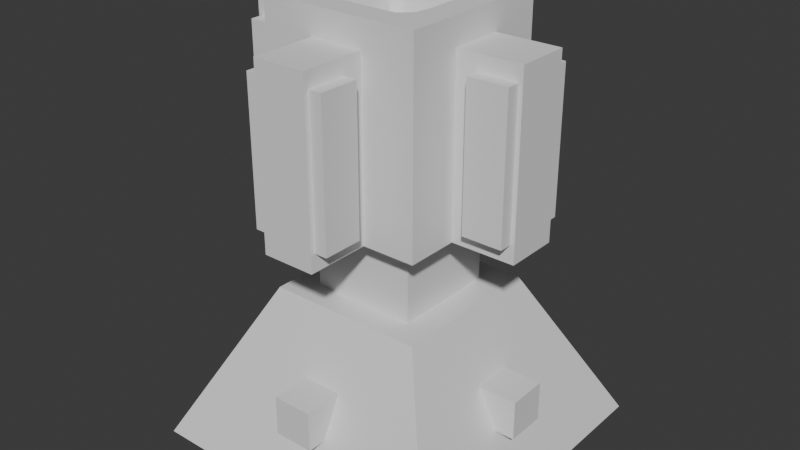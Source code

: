 # Source: Launcher.blend  (saved by Blender 4.4.32; exported with 4.5.12 LTS)
import bpy
from mathutils import Matrix  # noqa: F401  (used for matrix-valued properties, if any)

bpy.ops.wm.read_factory_settings(use_empty=True)
scene = bpy.context.scene
scene.name = 'Scene'

# ---- collections
col_collection = bpy.data.collections.new('Collection'); scene.collection.children.link(col_collection)

# ---- materials (node trees are filled in below, after node groups)
mat_material = bpy.data.materials.new('Material')
mat_material.alpha_threshold = 0.0
mat_material.roughness = 0.5
mat_material.line_color = (0.0, 0.0, 0.0, 1.0)

# ---- material node trees
mat_material.use_nodes = True; mat_material.node_tree.nodes.clear()
_N = mat_material.node_tree.nodes; _L = mat_material.node_tree.links
n0 = _N.new('ShaderNodeOutputMaterial'); n0.name = 'Material Output'; n0.location = (300, 300)
n1 = _N.new('ShaderNodeBsdfPrincipled'); n1.name = 'Principled BSDF'; n1.location = (10, 300)
n1.inputs[3].default_value = 1.45
_L.new(n1.outputs[0], n0.inputs[0])
n0.is_active_output = True

# ---- world
world_world = bpy.data.worlds.new('World'); scene.world = world_world
world_world.use_nodes = True; world_world.node_tree.nodes.clear()
_N = world_world.node_tree.nodes; _L = world_world.node_tree.links
n0 = _N.new('ShaderNodeOutputWorld'); n0.name = 'World Output'; n0.location = (300, 300)
n1 = _N.new('ShaderNodeBackground'); n1.name = 'Background'; n1.location = (10, 300)
n1.inputs[0].default_value = (0.05088, 0.05088, 0.05088, 1.0)
_L.new(n1.outputs[0], n0.inputs[0])
n0.is_active_output = True
world_world.color = (0.05088, 0.05088, 0.05088)
world_world.sun_shadow_jitter_overblur = 0.0

# ---- meshes
me_cube = bpy.data.meshes.new('Cube')
me_cube.from_pydata([(1.0, 1.0, 1.0), (2.0, 2.0, -1.0), (1.0, -1.0, 1.0), (2.0, -2.0, -1.0), (-1.0, 1.0, 1.0), (-2.0, 2.0, -1.0), (-1.0, -1.0, 1.0), (-2.0, -2.0, -1.0), (0.6667, -1.0, 1.0), (0.3333, -1.0, 1.0), (-2.98e-08, -1.0, 1.0), (-0.3333, -1.0, 1.0), (-0.6667, -1.0, 1.0), (1.0, 0.6667, 1.0), (1.0, 0.3333, 1.0), (1.0, -2.98e-08, 1.0), (1.0, -0.3333, 1.0), (1.0, -0.6667, 1.0), (-1.0, -0.6667, 1.0), (-1.0, -0.3333, 1.0), (-1.0, 2.98e-08, 1.0), (-1.0, 0.3333, 1.0), (-1.0, 0.6667, 1.0), (-0.6667, 1.0, 1.0), (-0.3333, 1.0, 1.0), (2.98e-08, 1.0, 1.0), (0.3333, 1.0, 1.0), (0.6667, 1.0, 1.0), (0.6667, 0.6667, 1.0), (0.6667, 0.3333, 1.0), (0.6667, -2.98e-08, 1.0), (0.6667, -0.3333, 1.0), (0.6667, -0.6667, 1.0), (0.3333, 0.6667, 1.0), (0.3333, -0.6667, 1.0), (1.987e-08, 0.6667, 1.0), (-1.987e-08, -0.6667, 1.0), (-0.3333, 0.6667, 1.0), (-0.3333, -0.6667, 1.0), (-0.6667, 0.6667, 1.0), (-0.6667, 0.3333, 1.0), (-0.6667, -2.98e-08, 1.0), (-0.6667, -0.3333, 1.0), (-0.6667, -0.6667, 1.0), (0.6667, 0.6667, 2.0), (0.6667, 0.3333, 2.0), (0.6667, -2.98e-08, 2.0), (0.6667, -0.3333, 2.0), (0.6667, -0.6667, 2.0), (0.3333, 0.6667, 2.0), (0.3333, 0.3333, 2.0), (0.3333, -2.98e-08, 2.0), (0.3333, -0.3333, 2.0), (0.3333, -0.6667, 2.0), (1.987e-08, 0.6667, 2.0), (9.934e-09, 0.3333, 2.0), (-8.882e-16, -2.98e-08, 2.0), (-9.934e-09, -0.3333, 2.0), (-1.987e-08, -0.6667, 2.0), (-0.3333, 0.6667, 2.0), (-0.3333, 0.3333, 2.0), (-0.3333, -2.98e-08, 2.0), (-0.3333, -0.3333, 2.0), (-0.3333, -0.6667, 2.0), (-0.6667, 0.6667, 2.0), (-0.6667, 0.3333, 2.0), (-0.6667, -2.98e-08, 2.0), (-0.6667, -0.3333, 2.0), (-0.6667, -0.6667, 2.0)], [], [(43, 18, 6, 12), (3, 2, 8, 9, 10, 11, 12, 6, 7), (7, 6, 18, 19, 20, 21, 22, 4, 5), (5, 1, 3, 7), (1, 0, 13, 14, 15, 16, 17, 2, 3), (5, 4, 23, 24, 25, 26, 27, 0, 1), (17, 32, 8, 2), (32, 34, 9, 8), (34, 36, 10, 9), (36, 38, 11, 10), (38, 43, 12, 11), (0, 27, 28, 13), (13, 28, 29, 14), (14, 29, 30, 15), (15, 30, 31, 16), (16, 31, 32, 17), (27, 26, 33, 28), (28, 33, 49, 44), (32, 31, 47, 48), (40, 41, 66, 65), (38, 36, 58, 63), (26, 25, 35, 33), (31, 30, 46, 47), (39, 40, 65, 64), (33, 35, 54, 49), (30, 29, 45, 46), (25, 24, 37, 35), (43, 38, 63, 68), (29, 28, 44, 45), (34, 32, 48, 53), (35, 37, 59, 54), (24, 23, 39, 37), (36, 34, 53, 58), (42, 43, 68, 67), (41, 42, 67, 66), (37, 39, 64, 59), (23, 4, 22, 39), (39, 22, 21, 40), (40, 21, 20, 41), (41, 20, 19, 42), (42, 19, 18, 43), (44, 49, 50, 45), (45, 50, 51, 46), (46, 51, 52, 47), (47, 52, 53, 48), (49, 54, 55, 50), (50, 55, 56, 51), (51, 56, 57, 52), (52, 57, 58, 53), (54, 59, 60, 55), (55, 60, 61, 56), (56, 61, 62, 57), (57, 62, 63, 58), (59, 64, 65, 60), (60, 65, 66, 61), (61, 66, 67, 62), (62, 67, 68, 63)])
_uv = me_cube.uv_layers.new(name='UVMap')
_uv.uv.foreach_set('vector', [0.8333, 0.7083, 0.875, 0.7083, 0.875, 0.75, 0.8333, 0.75, 0.375, 0.75, 0.625, 0.75, 0.625, 0.7917, 0.625, 0.8333, 0.625, 0.875, 0.625, 0.9167, 0.625, 0.9583, 0.625, 1.0, 0.375, 1.0, 0.375, 0.0, 0.625, 0.0, 0.625, 0.04167, 0.625, 0.08333, 0.625, 0.125, 0.625, 0.1667, 0.625, 0.2083, 0.625, 0.25, 0.375, 0.25, 0.125, 0.5, 0.375, 0.5, 0.375, 0.75, 0.125, 0.75, 0.375, 0.5, 0.625, 0.5, 0.625, 0.5417, 0.625, 0.5833, 0.625, 0.625, 0.625, 0.6667, 0.625, 0.7083, 0.625, 0.75, 0.375, 0.75, 0.375, 0.25, 0.625, 0.25, 0.625, 0.2917, 0.625, 0.3333, 0.625, 0.375, 0.625, 0.4167, 0.625, 0.4583, 0.625, 0.5, 0.375, 0.5, 0.625, 0.7083, 0.6667, 0.7083, 0.6667, 0.75, 0.625, 0.75, 0.6667, 0.7083, 0.7083, 0.7083, 0.7083, 0.75, 0.6667, 0.75, 0.7083, 0.7083, 0.75, 0.7083, 0.75, 0.75, 0.7083, 0.75, 0.75, 0.7083, 0.7917, 0.7083, 0.7917, 0.75, 0.75, 0.75, 0.7917, 0.7083, 0.8333, 0.7083, 0.8333, 0.75, 0.7917, 0.75, 0.625, 0.5, 0.6667, 0.5, 0.6667, 0.5417, 0.625, 0.5417, 0.625, 0.5417, 0.6667, 0.5417, 0.6667, 0.5833, 0.625, 0.5833, 0.625, 0.5833, 0.6667, 0.5833, 0.6667, 0.625, 0.625, 0.625, 0.625, 0.625, 0.6667, 0.625, 0.6667, 0.6667, 0.625, 0.6667, 0.625, 0.6667, 0.6667, 0.6667, 0.6667, 0.7083, 0.625, 0.7083, 0.6667, 0.5, 0.7083, 0.5, 0.7083, 0.5417, 0.6667, 0.5417, 0.6667, 0.5417, 0.7083, 0.5417, 0.7083, 0.5417, 0.6667, 0.5417, 0.6667, 0.7083, 0.6667, 0.6667, 0.6667, 0.6667, 0.6667, 0.7083, 0.8333, 0.5833, 0.8333, 0.625, 0.8333, 0.625, 0.8333, 0.5833, 0.7917, 0.7083, 0.75, 0.7083, 0.75, 0.7083, 0.7917, 0.7083, 0.7083, 0.5, 0.75, 0.5, 0.75, 0.5417, 0.7083, 0.5417, 0.6667, 0.6667, 0.6667, 0.625, 0.6667, 0.625, 0.6667, 0.6667, 0.8333, 0.5417, 0.8333, 0.5833, 0.8333, 0.5833, 0.8333, 0.5417, 0.7083, 0.5417, 0.75, 0.5417, 0.75, 0.5417, 0.7083, 0.5417, 0.6667, 0.625, 0.6667, 0.5833, 0.6667, 0.5833, 0.6667, 0.625, 0.75, 0.5, 0.7917, 0.5, 0.7917, 0.5417, 0.75, 0.5417, 0.8333, 0.7083, 0.7917, 0.7083, 0.7917, 0.7083, 0.8333, 0.7083, 0.6667, 0.5833, 0.6667, 0.5417, 0.6667, 0.5417, 0.6667, 0.5833, 0.7083, 0.7083, 0.6667, 0.7083, 0.6667, 0.7083, 0.7083, 0.7083, 0.75, 0.5417, 0.7917, 0.5417, 0.7917, 0.5417, 0.75, 0.5417, 0.7917, 0.5, 0.8333, 0.5, 0.8333, 0.5417, 0.7917, 0.5417, 0.75, 0.7083, 0.7083, 0.7083, 0.7083, 0.7083, 0.75, 0.7083, 0.8333, 0.6667, 0.8333, 0.7083, 0.8333, 0.7083, 0.8333, 0.6667, 0.8333, 0.625, 0.8333, 0.6667, 0.8333, 0.6667, 0.8333, 0.625, 0.7917, 0.5417, 0.8333, 0.5417, 0.8333, 0.5417, 0.7917, 0.5417, 0.8333, 0.5, 0.875, 0.5, 0.875, 0.5417, 0.8333, 0.5417, 0.8333, 0.5417, 0.875, 0.5417, 0.875, 0.5833, 0.8333, 0.5833, 0.8333, 0.5833, 0.875, 0.5833, 0.875, 0.625, 0.8333, 0.625, 0.8333, 0.625, 0.875, 0.625, 0.875, 0.6667, 0.8333, 0.6667, 0.8333, 0.6667, 0.875, 0.6667, 0.875, 0.7083, 0.8333, 0.7083, 0.6667, 0.5417, 0.7083, 0.5417, 0.7083, 0.5833, 0.6667, 0.5833, 0.6667, 0.5833, 0.7083, 0.5833, 0.7083, 0.625, 0.6667, 0.625, 0.6667, 0.625, 0.7083, 0.625, 0.7083, 0.6667, 0.6667, 0.6667, 0.6667, 0.6667, 0.7083, 0.6667, 0.7083, 0.7083, 0.6667, 0.7083, 0.7083, 0.5417, 0.75, 0.5417, 0.75, 0.5833, 0.7083, 0.5833, 0.7083, 0.5833, 0.75, 0.5833, 0.75, 0.625, 0.7083, 0.625, 0.7083, 0.625, 0.75, 0.625, 0.75, 0.6667, 0.7083, 0.6667, 0.7083, 0.6667, 0.75, 0.6667, 0.75, 0.7083, 0.7083, 0.7083, 0.75, 0.5417, 0.7917, 0.5417, 0.7917, 0.5833, 0.75, 0.5833, 0.75, 0.5833, 0.7917, 0.5833, 0.7917, 0.625, 0.75, 0.625, 0.75, 0.625, 0.7917, 0.625, 0.7917, 0.6667, 0.75, 0.6667, 0.75, 0.6667, 0.7917, 0.6667, 0.7917, 0.7083, 0.75, 0.7083, 0.7917, 0.5417, 0.8333, 0.5417, 0.8333, 0.5833, 0.7917, 0.5833, 0.7917, 0.5833, 0.8333, 0.5833, 0.8333, 0.625, 0.7917, 0.625, 0.7917, 0.625, 0.8333, 0.625, 0.8333, 0.6667, 0.7917, 0.6667, 0.7917, 0.6667, 0.8333, 0.6667, 0.8333, 0.7083, 0.7917, 0.7083])
me_cube.materials.append(mat_material)
me_cube.use_mirror_vertex_groups = False
me_cube.update()
me_cube_002 = bpy.data.meshes.new('Cube.002')
me_cube_002.from_pydata([(-1.0, -1.0, -1.0), (-1.0, -1.0, 1.0), (-1.0, 1.0, -1.0), (-1.0, 1.0, 1.0), (1.0, -1.0, -1.0), (1.0, -1.0, 1.0), (1.0, 1.0, -1.0), (1.0, 1.0, 1.0)], [], [(0, 1, 3, 2), (2, 3, 7, 6), (6, 7, 5, 4), (4, 5, 1, 0), (2, 6, 4, 0), (7, 3, 1, 5)])
_uv = me_cube_002.uv_layers.new(name='UVMap')
_uv.uv.foreach_set('vector', [0.375, 0.0, 0.625, 0.0, 0.625, 0.25, 0.375, 0.25, 0.375, 0.25, 0.625, 0.25, 0.625, 0.5, 0.375, 0.5, 0.375, 0.5, 0.625, 0.5, 0.625, 0.75, 0.375, 0.75, 0.375, 0.75, 0.625, 0.75, 0.625, 1.0, 0.375, 1.0, 0.125, 0.5, 0.375, 0.5, 0.375, 0.75, 0.125, 0.75, 0.625, 0.5, 0.875, 0.5, 0.875, 0.75, 0.625, 0.75])
me_cube_002.update()
me_cube_005 = bpy.data.meshes.new('Cube.005')
me_cube_005.from_pydata([(-1.0, -1.0, -1.0), (-1.0, -1.0, 1.0), (-1.0, 1.0, -1.0), (-1.0, 1.0, 1.0), (1.0, -1.0, -1.0), (1.0, -1.0, 1.0), (1.0, 1.0, -1.0), (1.0, 1.0, 1.0)], [], [(0, 1, 3, 2), (2, 3, 7, 6), (6, 7, 5, 4), (4, 5, 1, 0), (2, 6, 4, 0), (7, 3, 1, 5)])
_uv = me_cube_005.uv_layers.new(name='UVMap')
_uv.uv.foreach_set('vector', [0.375, 0.0, 0.625, 0.0, 0.625, 0.25, 0.375, 0.25, 0.375, 0.25, 0.625, 0.25, 0.625, 0.5, 0.375, 0.5, 0.375, 0.5, 0.625, 0.5, 0.625, 0.75, 0.375, 0.75, 0.375, 0.75, 0.625, 0.75, 0.625, 1.0, 0.375, 1.0, 0.125, 0.5, 0.375, 0.5, 0.375, 0.75, 0.125, 0.75, 0.625, 0.5, 0.875, 0.5, 0.875, 0.75, 0.625, 0.75])
me_cube_005.update()
me_cube_008 = bpy.data.meshes.new('Cube.008')
me_cube_008.from_pydata([(-1.0, -1.0, -1.0), (-1.0, -1.0, 1.0), (-1.0, 1.0, -1.0), (-1.0, 1.0, 1.0), (1.0, -1.0, -1.0), (1.0, -1.0, 1.0), (1.0, 1.0, -1.0), (1.0, 1.0, 1.0)], [], [(0, 1, 3, 2), (2, 3, 7, 6), (6, 7, 5, 4), (4, 5, 1, 0), (2, 6, 4, 0), (7, 3, 1, 5)])
_uv = me_cube_008.uv_layers.new(name='UVMap')
_uv.uv.foreach_set('vector', [0.375, 0.0, 0.625, 0.0, 0.625, 0.25, 0.375, 0.25, 0.375, 0.25, 0.625, 0.25, 0.625, 0.5, 0.375, 0.5, 0.375, 0.5, 0.625, 0.5, 0.625, 0.75, 0.375, 0.75, 0.375, 0.75, 0.625, 0.75, 0.625, 1.0, 0.375, 1.0, 0.125, 0.5, 0.375, 0.5, 0.375, 0.75, 0.125, 0.75, 0.625, 0.5, 0.875, 0.5, 0.875, 0.75, 0.625, 0.75])
me_cube_008.update()
me_cube_009 = bpy.data.meshes.new('Cube.009')
me_cube_009.from_pydata([(-1.0, -1.0, -1.0), (-1.0, -1.0, 1.0), (-1.0, 1.0, -1.0), (-1.0, 1.0, 1.0), (1.0, -1.0, -1.0), (1.0, -1.0, 1.0), (1.0, 1.0, -1.0), (1.0, 1.0, 1.0)], [], [(0, 1, 3, 2), (2, 3, 7, 6), (6, 7, 5, 4), (4, 5, 1, 0), (2, 6, 4, 0), (7, 3, 1, 5)])
_uv = me_cube_009.uv_layers.new(name='UVMap')
_uv.uv.foreach_set('vector', [0.375, 0.0, 0.625, 0.0, 0.625, 0.25, 0.375, 0.25, 0.375, 0.25, 0.625, 0.25, 0.625, 0.5, 0.375, 0.5, 0.375, 0.5, 0.625, 0.5, 0.625, 0.75, 0.375, 0.75, 0.375, 0.75, 0.625, 0.75, 0.625, 1.0, 0.375, 1.0, 0.125, 0.5, 0.375, 0.5, 0.375, 0.75, 0.125, 0.75, 0.625, 0.5, 0.875, 0.5, 0.875, 0.75, 0.625, 0.75])
me_cube_009.update()
me_cube_001 = bpy.data.meshes.new('Cube.001')
me_cube_001.from_pydata([(-1.0, -1.0, -1.0), (-1.0, -1.0, 1.0), (-1.0, 1.0, -1.0), (-1.0, 1.0, 1.0), (1.0, -1.0, -1.0), (1.0, -1.0, 1.0), (1.0, 1.0, -1.0), (1.0, 1.0, 1.0), (-1.0, -1.0, 1.5), (-1.0, 1.0, 1.5), (1.0, -1.0, 1.5), (1.0, 1.0, 1.5), (-1.0, 0.3333, -1.0), (-1.0, -0.3333, -1.0), (-1.0, -1.0, -0.3333), (-1.0, -1.0, 0.3333), (-1.0, -0.3333, 1.0), (-1.0, 0.3333, 1.0), (-1.0, 1.0, 0.3333), (-1.0, 1.0, -0.3333), (0.3333, 1.0, -1.0), (-0.3333, 1.0, -1.0), (-0.3333, 1.0, 1.0), (0.3333, 1.0, 1.0), (1.0, 1.0, 0.3333), (1.0, 1.0, -0.3333), (1.0, -0.3333, -1.0), (1.0, 0.3333, -1.0), (1.0, 0.3333, 1.0), (1.0, -0.3333, 1.0), (1.0, -1.0, 0.3333), (1.0, -1.0, -0.3333), (-0.3333, -1.0, -1.0), (0.3333, -1.0, -1.0), (0.3333, -1.0, 1.0), (-0.3333, -1.0, 1.0), (-1.0, -0.3333, 1.5), (-1.0, 0.3333, 1.5), (-0.3333, 1.0, 1.5), (0.3333, 1.0, 1.5), (1.0, 0.3333, 1.5), (1.0, -0.3333, 1.5), (0.3333, -1.0, 1.5), (-0.3333, -1.0, 1.5), (1.0, 1.0, 1.167), (1.0, 1.0, 1.333), (1.0, -1.0, 1.333), (1.0, -1.0, 1.167), (-1.0, -1.0, 1.167), (-1.0, -1.0, 1.333), (-1.0, 1.0, 1.333), (-1.0, 1.0, 1.167), (0.3333, 1.0, 1.167), (0.3333, 1.0, 1.333), (-0.3333, 1.0, 1.167), (-0.3333, 1.0, 1.333), (-0.3333, -1.0, 1.167), (-0.3333, -1.0, 1.333), (0.3333, -1.0, 1.167), (0.3333, -1.0, 1.333), (-1.0, 0.3333, 1.167), (-1.0, 0.3333, 1.333), (-1.0, -0.3333, 1.167), (-1.0, -0.3333, 1.333), (0.3333, 0.3333, 0.9), (0.3333, -0.3333, 0.9), (-0.3333, 0.3333, 0.9), (-0.3333, -0.3333, 0.9), (1.0, -0.3333, 1.167), (1.0, -0.3333, 1.333), (1.0, 0.3333, 1.167), (1.0, 0.3333, 1.333), (-0.3333, 0.3333, -1.0), (-0.3333, -0.3333, -1.0), (0.3333, 0.3333, -1.0), (0.3333, -0.3333, -1.0), (0.3333, -1.0, -0.3333), (-0.3333, -1.0, -0.3333), (0.3333, -1.0, 0.3333), (-0.3333, -1.0, 0.3333), (1.0, 0.3333, -0.3333), (1.0, -0.3333, -0.3333), (1.0, 0.3333, 0.3333), (1.0, -0.3333, 0.3333), (-0.3333, 1.0, -0.3333), (0.3333, 1.0, -0.3333), (-0.3333, 1.0, 0.3333), (0.3333, 1.0, 0.3333), (-1.0, -0.3333, -0.3333), (-1.0, 0.3333, -0.3333), (-1.0, -0.3333, 0.3333), (-1.0, 0.3333, 0.3333), (-1.0, 0.6667, 1.5), (0.6667, 1.0, 1.5), (1.0, -0.6667, 1.5), (-0.6667, -1.0, 1.5), (-1.0, -0.6667, 1.5), (-1.0, 0.0, 1.5), (-0.6667, 1.0, 1.5), (0.0, 1.0, 1.5), (1.0, 0.6667, 1.5), (1.0, 0.0, 1.5), (0.6667, -1.0, 1.5), (0.0, -1.0, 1.5), (0.3333, -0.6667, 1.5), (0.3333, 0.6667, 1.5), (0.3333, 0.0, 0.9), (-0.3333, -0.6667, 1.5), (-0.3333, 0.6667, 1.5), (-0.3333, 0.0, 0.9), (0.6667, 0.3333, 1.5), (0.6667, -0.3333, 1.5), (0.0, 0.3333, 0.9), (0.0, -0.3333, 0.9), (-0.6667, 0.3333, 1.5), (-0.6667, -0.3333, 1.5), (-0.6667, 0.0, 1.5), (-0.6667, 0.6667, 1.5), (0.0, 0.0, 0.9), (0.0, 0.6667, 1.5), (0.6667, 0.0, 1.5), (0.6667, 0.6667, 1.5), (0.0, -0.6667, 1.5), (0.6667, -0.6667, 1.5), (-0.6667, -0.6667, 1.5), (0.5, -1.0, 1.5), (0.5, 1.0, 1.5), (0.5, 0.3333, 1.375), (0.5, -0.3333, 1.375), (0.5, 0.0, 1.375), (0.5, 0.6667, 1.5), (0.5, -0.6667, 1.5), (-0.5, 1.0, 1.5), (-0.5, 0.3333, 1.375), (-0.5, -0.3333, 1.375), (-0.5, -1.0, 1.5), (-0.5, 0.0, 1.375), (-0.5, 0.6667, 1.5), (-0.5, -0.6667, 1.5), (-1.0, -0.5, 1.5), (1.0, -0.5, 1.5), (0.3333, -0.5, 1.375), (-0.3333, -0.5, 1.375), (0.0, -0.5, 1.375), (0.6667, -0.5, 1.5), (-0.6667, -0.5, 1.5), (0.5, -0.5, 1.438), (-0.5, -0.5, 1.438), (1.0, 0.5, 1.5), (0.3333, 0.5, 1.375), (-0.3333, 0.5, 1.375), (-1.0, 0.5, 1.5), (-0.6667, 0.5, 1.5), (0.0, 0.5, 1.375), (0.6667, 0.5, 1.5), (0.5, 0.5, 1.438), (-0.5, 0.5, 1.438), (-1.8, 0.3333, -1.0), (-1.8, -0.3333, -1.0), (-1.8, -0.3333, 1.0), (-1.8, 0.3333, 1.0), (0.3333, 1.8, -1.0), (-0.3333, 1.8, -1.0), (-0.3333, 1.8, 1.0), (0.3333, 1.8, 1.0), (1.8, -0.3333, -1.0), (1.8, 0.3333, -1.0), (1.8, 0.3333, 1.0), (1.8, -0.3333, 1.0), (-0.3333, -1.8, -1.0), (0.3333, -1.8, -1.0), (0.3333, -1.8, 1.0), (-0.3333, -1.8, 1.0), (0.3333, 1.8, 1.167), (-0.3333, 1.8, 1.167), (-0.3333, -1.8, 1.167), (0.3333, -1.8, 1.167), (-1.8, 0.3333, 1.167), (-1.8, -0.3333, 1.167), (1.8, -0.3333, 1.167), (1.8, 0.3333, 1.167), (0.3333, -1.8, -0.3333), (-0.3333, -1.8, -0.3333), (0.3333, -1.8, 0.3333), (-0.3333, -1.8, 0.3333), (1.8, 0.3333, -0.3333), (1.8, -0.3333, -0.3333), (1.8, 0.3333, 0.3333), (1.8, -0.3333, 0.3333), (-0.3333, 1.8, -0.3333), (0.3333, 1.8, -0.3333), (-0.3333, 1.8, 0.3333), (0.3333, 1.8, 0.3333), (-1.8, -0.3333, -0.3333), (-1.8, 0.3333, -0.3333), (-1.8, -0.3333, 0.3333), (-1.8, 0.3333, 0.3333)], [], [(91, 17, 3, 18), (87, 23, 7, 24), (83, 29, 5, 30), (79, 35, 1, 15), (75, 26, 4, 33), (71, 45, 11, 100, 148, 40), (124, 96, 8, 95), (63, 49, 8, 96, 139, 36), (59, 46, 10, 102, 125, 42), (55, 50, 9, 98, 132, 38), (45, 53, 39, 126, 93, 11), (53, 55, 38, 99, 39), (7, 23, 52, 44), (44, 52, 53, 45), (56, 35, 172, 175), (52, 54, 55, 53), (22, 3, 51, 54), (54, 51, 50, 55), (49, 57, 43, 135, 95, 8), (57, 59, 42, 103, 43), (1, 35, 56, 48), (48, 56, 57, 49), (76, 78, 183, 181), (56, 58, 59, 57), (34, 5, 47, 58), (58, 47, 46, 59), (50, 61, 37, 151, 92, 9), (61, 63, 36, 97, 37), (3, 17, 60, 51), (51, 60, 61, 50), (83, 81, 186, 188), (60, 62, 63, 61), (16, 1, 48, 62), (62, 48, 49, 63), (131, 104, 42, 125), (122, 107, 43, 103), (155, 149, 64, 127), (129, 106, 65, 128), (153, 150, 66, 112), (118, 109, 67, 113), (152, 151, 37, 114), (116, 97, 36, 115), (46, 69, 41, 140, 94, 10), (69, 71, 40, 101, 41), (5, 29, 68, 47), (47, 68, 69, 46), (86, 22, 163, 191), (68, 70, 71, 69), (28, 7, 44, 70), (70, 44, 45, 71), (13, 73, 32, 0), (73, 75, 33, 32), (2, 21, 72, 12), (12, 72, 73, 13), (21, 20, 74, 72), (72, 74, 75, 73), (20, 6, 27, 74), (74, 27, 26, 75), (32, 77, 14, 0), (77, 79, 15, 14), (4, 31, 76, 33), (77, 32, 169, 182), (31, 30, 78, 76), (28, 70, 180, 167), (30, 5, 34, 78), (17, 91, 196, 160), (26, 81, 31, 4), (81, 83, 30, 31), (6, 25, 80, 27), (60, 17, 160, 177), (25, 24, 82, 80), (80, 82, 187, 185), (24, 7, 28, 82), (87, 85, 190, 192), (20, 85, 25, 6), (85, 87, 24, 25), (2, 19, 84, 21), (33, 76, 181, 170), (19, 18, 86, 84), (90, 16, 159, 195), (18, 3, 22, 86), (81, 26, 165, 186), (12, 89, 19, 2), (89, 91, 18, 19), (0, 14, 88, 13), (84, 86, 191, 189), (14, 15, 90, 88), (91, 89, 194, 196), (15, 1, 16, 90), (27, 80, 185, 166), (136, 116, 115, 134), (133, 114, 116, 136), (114, 37, 97, 116), (156, 152, 114, 133), (132, 98, 117, 137), (98, 9, 92, 117), (106, 118, 113, 65), (64, 112, 118, 106), (112, 66, 109, 118), (149, 153, 112, 64), (39, 99, 119, 105), (99, 38, 108, 119), (101, 120, 111, 41), (40, 110, 120, 101), (127, 64, 106, 129), (148, 154, 110, 40), (11, 93, 121, 100), (126, 39, 105, 130), (104, 122, 103, 42), (141, 143, 122, 104), (143, 142, 107, 122), (94, 123, 102, 10), (140, 144, 123, 94), (146, 141, 104, 131), (138, 124, 95, 135), (147, 145, 124, 138), (145, 139, 96, 124), (144, 146, 131, 123), (93, 126, 130, 121), (110, 127, 129, 120), (120, 129, 128, 111), (154, 155, 127, 110), (123, 131, 125, 102), (142, 147, 138, 107), (107, 138, 135, 43), (38, 132, 137, 108), (150, 156, 133, 66), (66, 133, 136, 109), (109, 136, 134, 67), (67, 134, 147, 142), (111, 128, 146, 144), (115, 36, 139, 145), (134, 115, 145, 147), (128, 65, 141, 146), (41, 111, 144, 140), (113, 67, 142, 143), (65, 113, 143, 141), (108, 137, 156, 150), (121, 130, 155, 154), (100, 121, 154, 148), (105, 119, 153, 149), (137, 117, 152, 156), (117, 92, 151, 152), (119, 108, 150, 153), (130, 105, 149, 155), (164, 163, 174, 173), (172, 171, 176, 175), (160, 159, 178, 177), (168, 167, 180, 179), (170, 181, 182, 169), (181, 183, 184, 182), (183, 171, 172, 184), (166, 185, 186, 165), (185, 187, 188, 186), (187, 167, 168, 188), (162, 189, 190, 161), (189, 191, 192, 190), (191, 163, 164, 192), (158, 193, 194, 157), (193, 195, 196, 194), (195, 159, 160, 196), (23, 87, 192, 164), (82, 28, 167, 187), (79, 77, 182, 184), (52, 23, 164, 173), (29, 83, 188, 168), (16, 62, 178, 159), (12, 13, 158, 157), (78, 34, 171, 183), (26, 27, 166, 165), (70, 68, 179, 180), (35, 79, 184, 172), (34, 58, 176, 171), (22, 54, 174, 163), (62, 60, 177, 178), (58, 56, 175, 176), (13, 88, 193, 158), (89, 12, 157, 194), (32, 33, 170, 169), (54, 52, 173, 174), (21, 84, 189, 162), (88, 90, 195, 193), (68, 29, 168, 179), (85, 20, 161, 190), (20, 21, 162, 161)])
_uv = me_cube_001.uv_layers.new(name='UVMap')
_uv.uv.foreach_set('vector', [0.5417, 0.1667, 0.625, 0.1667, 0.625, 0.25, 0.5417, 0.25, 0.5417, 0.4167, 0.625, 0.4167, 0.625, 0.5, 0.5417, 0.5, 0.5417, 0.6667, 0.625, 0.6667, 0.625, 0.75, 0.5417, 0.75, 0.5417, 0.9167, 0.625, 0.9167, 0.625, 1.0, 0.5417, 1.0, 0.2917, 0.6667, 0.375, 0.6667, 0.375, 0.75, 0.2917, 0.75, 0.625, 0.5833, 0.625, 0.5, 0.625, 0.5, 0.625, 0.5417, 0.625, 0.5625, 0.625, 0.5833, 0.8333, 0.7083, 0.875, 0.7083, 0.875, 0.75, 0.8333, 0.75, 0.625, 0.08333, 0.625, 0.0, 0.625, 0.0, 0.625, 0.04167, 0.625, 0.0625, 0.625, 0.08333, 0.625, 0.8333, 0.625, 0.75, 0.625, 0.75, 0.625, 0.7917, 0.625, 0.8125, 0.625, 0.8333, 0.625, 0.3333, 0.625, 0.25, 0.625, 0.25, 0.625, 0.2917, 0.625, 0.3125, 0.625, 0.3333, 0.625, 0.5, 0.625, 0.4167, 0.625, 0.4167, 0.625, 0.4375, 0.625, 0.4583, 0.625, 0.5, 0.625, 0.4167, 0.625, 0.3333, 0.625, 0.3333, 0.625, 0.375, 0.625, 0.4167, 0.625, 0.5, 0.625, 0.4167, 0.625, 0.4167, 0.625, 0.5, 0.625, 0.5, 0.625, 0.4167, 0.625, 0.4167, 0.625, 0.5, 0.625, 0.9167, 0.625, 0.9167, 0.625, 0.9167, 0.625, 0.9167, 0.625, 0.4167, 0.625, 0.3333, 0.625, 0.3333, 0.625, 0.4167, 0.625, 0.3333, 0.625, 0.25, 0.625, 0.25, 0.625, 0.3333, 0.625, 0.3333, 0.625, 0.25, 0.625, 0.25, 0.625, 0.3333, 0.625, 1.0, 0.625, 0.9167, 0.625, 0.9167, 0.625, 0.9375, 0.625, 0.9583, 0.625, 1.0, 0.625, 0.9167, 0.625, 0.8333, 0.625, 0.8333, 0.625, 0.875, 0.625, 0.9167, 0.625, 1.0, 0.625, 0.9167, 0.625, 0.9167, 0.625, 1.0, 0.625, 1.0, 0.625, 0.9167, 0.625, 0.9167, 0.625, 1.0, 0.4583, 0.8333, 0.5417, 0.8333, 0.5417, 0.8333, 0.4583, 0.8333, 0.625, 0.9167, 0.625, 0.8333, 0.625, 0.8333, 0.625, 0.9167, 0.625, 0.8333, 0.625, 0.75, 0.625, 0.75, 0.625, 0.8333, 0.625, 0.8333, 0.625, 0.75, 0.625, 0.75, 0.625, 0.8333, 0.625, 0.25, 0.625, 0.1667, 0.625, 0.1667, 0.625, 0.1875, 0.625, 0.2083, 0.625, 0.25, 0.625, 0.1667, 0.625, 0.08333, 0.625, 0.08333, 0.625, 0.125, 0.625, 0.1667, 0.625, 0.25, 0.625, 0.1667, 0.625, 0.1667, 0.625, 0.25, 0.625, 0.25, 0.625, 0.1667, 0.625, 0.1667, 0.625, 0.25, 0.5417, 0.6667, 0.4583, 0.6667, 0.4583, 0.6667, 0.5417, 0.6667, 0.625, 0.1667, 0.625, 0.08333, 0.625, 0.08333, 0.625, 0.1667, 0.625, 0.08333, 0.625, 0.0, 0.625, 0.0, 0.625, 0.08333, 0.625, 0.08333, 0.625, 0.0, 0.625, 0.0, 0.625, 0.08333, 0.6875, 0.7083, 0.7083, 0.7083, 0.7083, 0.75, 0.6875, 0.75, 0.75, 0.7083, 0.7917, 0.7083, 0.7917, 0.75, 0.75, 0.75, 0.6875, 0.5625, 0.7083, 0.5625, 0.7083, 0.5833, 0.6875, 0.5833, 0.6875, 0.625, 0.7083, 0.625, 0.7083, 0.6667, 0.6875, 0.6667, 0.75, 0.5625, 0.7917, 0.5625, 0.7917, 0.5833, 0.75, 0.5833, 0.75, 0.625, 0.7917, 0.625, 0.7917, 0.6667, 0.75, 0.6667, 0.8333, 0.5625, 0.875, 0.5625, 0.875, 0.5833, 0.8333, 0.5833, 0.8333, 0.625, 0.875, 0.625, 0.875, 0.6667, 0.8333, 0.6667, 0.625, 0.75, 0.625, 0.6667, 0.625, 0.6667, 0.625, 0.6875, 0.625, 0.7083, 0.625, 0.75, 0.625, 0.6667, 0.625, 0.5833, 0.625, 0.5833, 0.625, 0.625, 0.625, 0.6667, 0.625, 0.75, 0.625, 0.6667, 0.625, 0.6667, 0.625, 0.75, 0.625, 0.75, 0.625, 0.6667, 0.625, 0.6667, 0.625, 0.75, 0.5417, 0.3333, 0.625, 0.3333, 0.625, 0.3333, 0.5417, 0.3333, 0.625, 0.6667, 0.625, 0.5833, 0.625, 0.5833, 0.625, 0.6667, 0.625, 0.5833, 0.625, 0.5, 0.625, 0.5, 0.625, 0.5833, 0.625, 0.5833, 0.625, 0.5, 0.625, 0.5, 0.625, 0.5833, 0.125, 0.6667, 0.2083, 0.6667, 0.2083, 0.75, 0.125, 0.75, 0.2083, 0.6667, 0.2917, 0.6667, 0.2917, 0.75, 0.2083, 0.75, 0.125, 0.5, 0.2083, 0.5, 0.2083, 0.5833, 0.125, 0.5833, 0.125, 0.5833, 0.2083, 0.5833, 0.2083, 0.6667, 0.125, 0.6667, 0.2083, 0.5, 0.2917, 0.5, 0.2917, 0.5833, 0.2083, 0.5833, 0.2083, 0.5833, 0.2917, 0.5833, 0.2917, 0.6667, 0.2083, 0.6667, 0.2917, 0.5, 0.375, 0.5, 0.375, 0.5833, 0.2917, 0.5833, 0.2917, 0.5833, 0.375, 0.5833, 0.375, 0.6667, 0.2917, 0.6667, 0.375, 0.9167, 0.4583, 0.9167, 0.4583, 1.0, 0.375, 1.0, 0.4583, 0.9167, 0.5417, 0.9167, 0.5417, 1.0, 0.4583, 1.0, 0.375, 0.75, 0.4583, 0.75, 0.4583, 0.8333, 0.375, 0.8333, 0.4583, 0.9167, 0.375, 0.9167, 0.375, 0.9167, 0.4583, 0.9167, 0.4583, 0.75, 0.5417, 0.75, 0.5417, 0.8333, 0.4583, 0.8333, 0.625, 0.5833, 0.625, 0.5833, 0.625, 0.5833, 0.625, 0.5833, 0.5417, 0.75, 0.625, 0.75, 0.625, 0.8333, 0.5417, 0.8333, 0.625, 0.1667, 0.5417, 0.1667, 0.5417, 0.1667, 0.625, 0.1667, 0.375, 0.6667, 0.4583, 0.6667, 0.4583, 0.75, 0.375, 0.75, 0.4583, 0.6667, 0.5417, 0.6667, 0.5417, 0.75, 0.4583, 0.75, 0.375, 0.5, 0.4583, 0.5, 0.4583, 0.5833, 0.375, 0.5833, 0.625, 0.1667, 0.625, 0.1667, 0.625, 0.1667, 0.625, 0.1667, 0.4583, 0.5, 0.5417, 0.5, 0.5417, 0.5833, 0.4583, 0.5833, 0.4583, 0.5833, 0.5417, 0.5833, 0.5417, 0.5833, 0.4583, 0.5833, 0.5417, 0.5, 0.625, 0.5, 0.625, 0.5833, 0.5417, 0.5833, 0.5417, 0.4167, 0.4583, 0.4167, 0.4583, 0.4167, 0.5417, 0.4167, 0.375, 0.4167, 0.4583, 0.4167, 0.4583, 0.5, 0.375, 0.5, 0.4583, 0.4167, 0.5417, 0.4167, 0.5417, 0.5, 0.4583, 0.5, 0.375, 0.25, 0.4583, 0.25, 0.4583, 0.3333, 0.375, 0.3333, 0.375, 0.8333, 0.4583, 0.8333, 0.4583, 0.8333, 0.375, 0.8333, 0.4583, 0.25, 0.5417, 0.25, 0.5417, 0.3333, 0.4583, 0.3333, 0.5417, 0.08333, 0.625, 0.08333, 0.625, 0.08333, 0.5417, 0.08333, 0.5417, 0.25, 0.625, 0.25, 0.625, 0.3333, 0.5417, 0.3333, 0.4583, 0.6667, 0.375, 0.6667, 0.375, 0.6667, 0.4583, 0.6667, 0.375, 0.1667, 0.4583, 0.1667, 0.4583, 0.25, 0.375, 0.25, 0.4583, 0.1667, 0.5417, 0.1667, 0.5417, 0.25, 0.4583, 0.25, 0.375, 0.0, 0.4583, 0.0, 0.4583, 0.08333, 0.375, 0.08333, 0.4583, 0.3333, 0.5417, 0.3333, 0.5417, 0.3333, 0.4583, 0.3333, 0.4583, 0.0, 0.5417, 0.0, 0.5417, 0.08333, 0.4583, 0.08333, 0.5417, 0.1667, 0.4583, 0.1667, 0.4583, 0.1667, 0.5417, 0.1667, 0.5417, 0.0, 0.625, 0.0, 0.625, 0.08333, 0.5417, 0.08333, 0.375, 0.5833, 0.4583, 0.5833, 0.4583, 0.5833, 0.375, 0.5833, 0.8125, 0.625, 0.8333, 0.625, 0.8333, 0.6667, 0.8125, 0.6667, 0.8125, 0.5833, 0.8333, 0.5833, 0.8333, 0.625, 0.8125, 0.625, 0.8333, 0.5833, 0.875, 0.5833, 0.875, 0.625, 0.8333, 0.625, 0.8125, 0.5625, 0.8333, 0.5625, 0.8333, 0.5833, 0.8125, 0.5833, 0.8125, 0.5, 0.8333, 0.5, 0.8333, 0.5417, 0.8125, 0.5417, 0.8333, 0.5, 0.875, 0.5, 0.875, 0.5417, 0.8333, 0.5417, 0.7083, 0.625, 0.75, 0.625, 0.75, 0.6667, 0.7083, 0.6667, 0.7083, 0.5833, 0.75, 0.5833, 0.75, 0.625, 0.7083, 0.625, 0.75, 0.5833, 0.7917, 0.5833, 0.7917, 0.625, 0.75, 0.625, 0.7083, 0.5625, 0.75, 0.5625, 0.75, 0.5833, 0.7083, 0.5833, 0.7083, 0.5, 0.75, 0.5, 0.75, 0.5417, 0.7083, 0.5417, 0.75, 0.5, 0.7917, 0.5, 0.7917, 0.5417, 0.75, 0.5417, 0.625, 0.625, 0.6667, 0.625, 0.6667, 0.6667, 0.625, 0.6667, 0.625, 0.5833, 0.6667, 0.5833, 0.6667, 0.625, 0.625, 0.625, 0.6875, 0.5833, 0.7083, 0.5833, 0.7083, 0.625, 0.6875, 0.625, 0.625, 0.5625, 0.6667, 0.5625, 0.6667, 0.5833, 0.625, 0.5833, 0.625, 0.5, 0.6667, 0.5, 0.6667, 0.5417, 0.625, 0.5417, 0.6875, 0.5, 0.7083, 0.5, 0.7083, 0.5417, 0.6875, 0.5417, 0.7083, 0.7083, 0.75, 0.7083, 0.75, 0.75, 0.7083, 0.75, 0.7083, 0.6875, 0.75, 0.6875, 0.75, 0.7083, 0.7083, 0.7083, 0.75, 0.6875, 0.7917, 0.6875, 0.7917, 0.7083, 0.75, 0.7083, 0.625, 0.7083, 0.6667, 0.7083, 0.6667, 0.75, 0.625, 0.75, 0.625, 0.6875, 0.6667, 0.6875, 0.6667, 0.7083, 0.625, 0.7083, 0.6875, 0.6875, 0.7083, 0.6875, 0.7083, 0.7083, 0.6875, 0.7083, 0.8125, 0.7083, 0.8333, 0.7083, 0.8333, 0.75, 0.8125, 0.75, 0.8125, 0.6875, 0.8333, 0.6875, 0.8333, 0.7083, 0.8125, 0.7083, 0.8333, 0.6875, 0.875, 0.6875, 0.875, 0.7083, 0.8333, 0.7083, 0.6667, 0.6875, 0.6875, 0.6875, 0.6875, 0.7083, 0.6667, 0.7083, 0.6667, 0.5, 0.6875, 0.5, 0.6875, 0.5417, 0.6667, 0.5417, 0.6667, 0.5833, 0.6875, 0.5833, 0.6875, 0.625, 0.6667, 0.625, 0.6667, 0.625, 0.6875, 0.625, 0.6875, 0.6667, 0.6667, 0.6667, 0.6667, 0.5625, 0.6875, 0.5625, 0.6875, 0.5833, 0.6667, 0.5833, 0.6667, 0.7083, 0.6875, 0.7083, 0.6875, 0.75, 0.6667, 0.75, 0.7917, 0.6875, 0.8125, 0.6875, 0.8125, 0.7083, 0.7917, 0.7083, 0.7917, 0.7083, 0.8125, 0.7083, 0.8125, 0.75, 0.7917, 0.75, 0.7917, 0.5, 0.8125, 0.5, 0.8125, 0.5417, 0.7917, 0.5417, 0.7917, 0.5625, 0.8125, 0.5625, 0.8125, 0.5833, 0.7917, 0.5833, 0.7917, 0.5833, 0.8125, 0.5833, 0.8125, 0.625, 0.7917, 0.625, 0.7917, 0.625, 0.8125, 0.625, 0.8125, 0.6667, 0.7917, 0.6667, 0.7917, 0.6667, 0.8125, 0.6667, 0.8125, 0.6875, 0.7917, 0.6875, 0.6667, 0.6667, 0.6875, 0.6667, 0.6875, 0.6875, 0.6667, 0.6875, 0.8333, 0.6667, 0.875, 0.6667, 0.875, 0.6875, 0.8333, 0.6875, 0.8125, 0.6667, 0.8333, 0.6667, 0.8333, 0.6875, 0.8125, 0.6875, 0.6875, 0.6667, 0.7083, 0.6667, 0.7083, 0.6875, 0.6875, 0.6875, 0.625, 0.6667, 0.6667, 0.6667, 0.6667, 0.6875, 0.625, 0.6875, 0.75, 0.6667, 0.7917, 0.6667, 0.7917, 0.6875, 0.75, 0.6875, 0.7083, 0.6667, 0.75, 0.6667, 0.75, 0.6875, 0.7083, 0.6875, 0.7917, 0.5417, 0.8125, 0.5417, 0.8125, 0.5625, 0.7917, 0.5625, 0.6667, 0.5417, 0.6875, 0.5417, 0.6875, 0.5625, 0.6667, 0.5625, 0.625, 0.5417, 0.6667, 0.5417, 0.6667, 0.5625, 0.625, 0.5625, 0.7083, 0.5417, 0.75, 0.5417, 0.75, 0.5625, 0.7083, 0.5625, 0.8125, 0.5417, 0.8333, 0.5417, 0.8333, 0.5625, 0.8125, 0.5625, 0.8333, 0.5417, 0.875, 0.5417, 0.875, 0.5625, 0.8333, 0.5625, 0.75, 0.5417, 0.7917, 0.5417, 0.7917, 0.5625, 0.75, 0.5625, 0.6875, 0.5417, 0.7083, 0.5417, 0.7083, 0.5625, 0.6875, 0.5625, 0.625, 0.4167, 0.625, 0.3333, 0.625, 0.3333, 0.625, 0.4167, 0.625, 0.9167, 0.625, 0.8333, 0.625, 0.8333, 0.625, 0.9167, 0.625, 0.1667, 0.625, 0.08333, 0.625, 0.08333, 0.625, 0.1667, 0.625, 0.6667, 0.625, 0.5833, 0.625, 0.5833, 0.625, 0.6667, 0.375, 0.8333, 0.4583, 0.8333, 0.4583, 0.9167, 0.375, 0.9167, 0.4583, 0.8333, 0.5417, 0.8333, 0.5417, 0.9167, 0.4583, 0.9167, 0.5417, 0.8333, 0.625, 0.8333, 0.625, 0.9167, 0.5417, 0.9167, 0.375, 0.5833, 0.4583, 0.5833, 0.4583, 0.6667, 0.375, 0.6667, 0.4583, 0.5833, 0.5417, 0.5833, 0.5417, 0.6667, 0.4583, 0.6667, 0.5417, 0.5833, 0.625, 0.5833, 0.625, 0.6667, 0.5417, 0.6667, 0.375, 0.3333, 0.4583, 0.3333, 0.4583, 0.4167, 0.375, 0.4167, 0.4583, 0.3333, 0.5417, 0.3333, 0.5417, 0.4167, 0.4583, 0.4167, 0.5417, 0.3333, 0.625, 0.3333, 0.625, 0.4167, 0.5417, 0.4167, 0.375, 0.08333, 0.4583, 0.08333, 0.4583, 0.1667, 0.375, 0.1667, 0.4583, 0.08333, 0.5417, 0.08333, 0.5417, 0.1667, 0.4583, 0.1667, 0.5417, 0.08333, 0.625, 0.08333, 0.625, 0.1667, 0.5417, 0.1667, 0.625, 0.4167, 0.5417, 0.4167, 0.5417, 0.4167, 0.625, 0.4167, 0.5417, 0.5833, 0.625, 0.5833, 0.625, 0.5833, 0.5417, 0.5833, 0.5417, 0.9167, 0.4583, 0.9167, 0.4583, 0.9167, 0.5417, 0.9167, 0.625, 0.4167, 0.625, 0.4167, 0.625, 0.4167, 0.625, 0.4167, 0.625, 0.6667, 0.5417, 0.6667, 0.5417, 0.6667, 0.625, 0.6667, 0.625, 0.08333, 0.625, 0.08333, 0.625, 0.08333, 0.625, 0.08333, 0.125, 0.5833, 0.125, 0.6667, 0.125, 0.6667, 0.125, 0.5833, 0.5417, 0.8333, 0.625, 0.8333, 0.625, 0.8333, 0.5417, 0.8333, 0.375, 0.6667, 0.375, 0.5833, 0.375, 0.5833, 0.375, 0.6667, 0.625, 0.5833, 0.625, 0.6667, 0.625, 0.6667, 0.625, 0.5833, 0.625, 0.9167, 0.5417, 0.9167, 0.5417, 0.9167, 0.625, 0.9167, 0.625, 0.8333, 0.625, 0.8333, 0.625, 0.8333, 0.625, 0.8333, 0.625, 0.3333, 0.625, 0.3333, 0.625, 0.3333, 0.625, 0.3333, 0.625, 0.08333, 0.625, 0.1667, 0.625, 0.1667, 0.625, 0.08333, 0.625, 0.8333, 0.625, 0.9167, 0.625, 0.9167, 0.625, 0.8333, 0.375, 0.08333, 0.4583, 0.08333, 0.4583, 0.08333, 0.375, 0.08333, 0.4583, 0.1667, 0.375, 0.1667, 0.375, 0.1667, 0.4583, 0.1667, 0.2083, 0.75, 0.2917, 0.75, 0.2917, 0.75, 0.2083, 0.75, 0.625, 0.3333, 0.625, 0.4167, 0.625, 0.4167, 0.625, 0.3333, 0.375, 0.3333, 0.4583, 0.3333, 0.4583, 0.3333, 0.375, 0.3333, 0.4583, 0.08333, 0.5417, 0.08333, 0.5417, 0.08333, 0.4583, 0.08333, 0.625, 0.6667, 0.625, 0.6667, 0.625, 0.6667, 0.625, 0.6667, 0.4583, 0.4167, 0.375, 0.4167, 0.375, 0.4167, 0.4583, 0.4167, 0.2917, 0.5, 0.2083, 0.5, 0.2083, 0.5, 0.2917, 0.5])
me_cube_001.update()
me_cube_003 = bpy.data.meshes.new('Cube.003')
me_cube_003.from_pydata([(-1.0, -1.0, -1.0), (-1.0, -1.0, 1.0), (-1.0, 1.0, -1.0), (-1.0, 1.0, 1.0), (1.0, -1.0, -1.0), (1.0, -1.0, 1.0), (1.0, 1.0, -1.0), (1.0, 1.0, 1.0)], [], [(0, 1, 3, 2), (2, 3, 7, 6), (6, 7, 5, 4), (4, 5, 1, 0), (2, 6, 4, 0), (7, 3, 1, 5)])
_uv = me_cube_003.uv_layers.new(name='UVMap')
_uv.uv.foreach_set('vector', [0.375, 0.0, 0.625, 0.0, 0.625, 0.25, 0.375, 0.25, 0.375, 0.25, 0.625, 0.25, 0.625, 0.5, 0.375, 0.5, 0.375, 0.5, 0.625, 0.5, 0.625, 0.75, 0.375, 0.75, 0.375, 0.75, 0.625, 0.75, 0.625, 1.0, 0.375, 1.0, 0.125, 0.5, 0.375, 0.5, 0.375, 0.75, 0.125, 0.75, 0.625, 0.5, 0.875, 0.5, 0.875, 0.75, 0.625, 0.75])
me_cube_003.update()
me_cube_004 = bpy.data.meshes.new('Cube.004')
me_cube_004.from_pydata([(-1.0, -1.0, -1.0), (-1.0, -1.0, 1.0), (-1.0, 1.0, -1.0), (-1.0, 1.0, 1.0), (1.0, -1.0, -1.0), (1.0, -1.0, 1.0), (1.0, 1.0, -1.0), (1.0, 1.0, 1.0)], [], [(0, 1, 3, 2), (2, 3, 7, 6), (6, 7, 5, 4), (4, 5, 1, 0), (2, 6, 4, 0), (7, 3, 1, 5)])
_uv = me_cube_004.uv_layers.new(name='UVMap')
_uv.uv.foreach_set('vector', [0.375, 0.0, 0.625, 0.0, 0.625, 0.25, 0.375, 0.25, 0.375, 0.25, 0.625, 0.25, 0.625, 0.5, 0.375, 0.5, 0.375, 0.5, 0.625, 0.5, 0.625, 0.75, 0.375, 0.75, 0.375, 0.75, 0.625, 0.75, 0.625, 1.0, 0.375, 1.0, 0.125, 0.5, 0.375, 0.5, 0.375, 0.75, 0.125, 0.75, 0.625, 0.5, 0.875, 0.5, 0.875, 0.75, 0.625, 0.75])
me_cube_004.update()
me_cube_006 = bpy.data.meshes.new('Cube.006')
me_cube_006.from_pydata([(-1.0, -1.0, -1.0), (-1.0, -1.0, 1.0), (-1.0, 1.0, -1.0), (-1.0, 1.0, 1.0), (1.0, -1.0, -1.0), (1.0, -1.0, 1.0), (1.0, 1.0, -1.0), (1.0, 1.0, 1.0)], [], [(0, 1, 3, 2), (2, 3, 7, 6), (6, 7, 5, 4), (4, 5, 1, 0), (2, 6, 4, 0), (7, 3, 1, 5)])
_uv = me_cube_006.uv_layers.new(name='UVMap')
_uv.uv.foreach_set('vector', [0.375, 0.0, 0.625, 0.0, 0.625, 0.25, 0.375, 0.25, 0.375, 0.25, 0.625, 0.25, 0.625, 0.5, 0.375, 0.5, 0.375, 0.5, 0.625, 0.5, 0.625, 0.75, 0.375, 0.75, 0.375, 0.75, 0.625, 0.75, 0.625, 1.0, 0.375, 1.0, 0.125, 0.5, 0.375, 0.5, 0.375, 0.75, 0.125, 0.75, 0.625, 0.5, 0.875, 0.5, 0.875, 0.75, 0.625, 0.75])
me_cube_006.update()
me_cube_007 = bpy.data.meshes.new('Cube.007')
me_cube_007.from_pydata([(-1.0, -1.0, -1.0), (-1.0, -1.0, 1.0), (-1.0, 1.0, -1.0), (-1.0, 1.0, 1.0), (1.0, -1.0, -1.0), (1.0, -1.0, 1.0), (1.0, 1.0, -1.0), (1.0, 1.0, 1.0)], [], [(0, 1, 3, 2), (2, 3, 7, 6), (6, 7, 5, 4), (4, 5, 1, 0), (2, 6, 4, 0), (7, 3, 1, 5)])
_uv = me_cube_007.uv_layers.new(name='UVMap')
_uv.uv.foreach_set('vector', [0.375, 0.0, 0.625, 0.0, 0.625, 0.25, 0.375, 0.25, 0.375, 0.25, 0.625, 0.25, 0.625, 0.5, 0.375, 0.5, 0.375, 0.5, 0.625, 0.5, 0.625, 0.75, 0.375, 0.75, 0.375, 0.75, 0.625, 0.75, 0.625, 1.0, 0.375, 1.0, 0.125, 0.5, 0.375, 0.5, 0.375, 0.75, 0.125, 0.75, 0.625, 0.5, 0.875, 0.5, 0.875, 0.75, 0.625, 0.75])
me_cube_007.update()

# ---- objects
ob_sockel = bpy.data.objects.new('Sockel', me_cube)
ob_links = bpy.data.objects.new('Links', me_cube_002)
ob_rechts = bpy.data.objects.new('Rechts', me_cube_005)
ob_vorne = bpy.data.objects.new('Vorne', me_cube_008)
ob_hinten = bpy.data.objects.new('Hinten', me_cube_009)
ob_cube = bpy.data.objects.new('Cube', me_cube_001)
ob_cube_001 = bpy.data.objects.new('Cube.001', me_cube_003)
ob_cube_002 = bpy.data.objects.new('Cube.002', me_cube_004)
ob_cube_003 = bpy.data.objects.new('Cube.003', me_cube_006)
ob_cube_004 = bpy.data.objects.new('Cube.004', me_cube_007)

# ---- transforms, parenting, visibility, modifiers, constraints
ob_sockel.location = (0.0, 0.0, 1.0)
ob_sockel.lock_rotations_4d = False
ob_sockel.empty_display_type = 'ARROWS'
ob_sockel.lineart.crease_threshold = 0.0
ob_links.parent = ob_sockel
ob_links.matrix_parent_inverse = Matrix(((1.0, -0.0, 0.0, -0.0), (-0.0, 1.0, -0.0, 0.0), (0.0, -0.0, 1.0, -1.0), (-0.0, 0.0, -0.0, 1.0)))
ob_links.location = (1.612, 0.0, 1.0)
ob_links.scale = (0.25, 0.25, 0.25)
ob_rechts.parent = ob_sockel
ob_rechts.matrix_parent_inverse = Matrix(((1.0, -0.0, 0.0, -0.0), (-0.0, 1.0, -0.0, 0.0), (0.0, -0.0, 1.0, -1.0), (-0.0, 0.0, -0.0, 1.0)))
ob_rechts.location = (-1.612, 0.0, 1.0)
ob_rechts.scale = (0.25, 0.25, 0.25)
ob_vorne.parent = ob_sockel
ob_vorne.matrix_parent_inverse = Matrix(((1.0, -0.0, 0.0, -0.0), (-0.0, 1.0, -0.0, 0.0), (0.0, -0.0, 1.0, -1.0), (-0.0, 0.0, -0.0, 1.0)))
ob_vorne.location = (0.0, 1.612, 1.0)
ob_vorne.scale = (0.25, 0.25, 0.25)
ob_hinten.parent = ob_sockel
ob_hinten.matrix_parent_inverse = Matrix(((1.0, -0.0, 0.0, -0.0), (-0.0, 1.0, -0.0, 0.0), (0.0, -0.0, 1.0, -1.0), (-0.0, 0.0, -0.0, 1.0)))
ob_hinten.location = (0.0, -1.612, 1.0)
ob_hinten.scale = (0.25, 0.25, 0.25)
ob_cube.location = (0.0, 0.0, 4.0)
ob_cube_001.location = (1.5, 0.0, 4.1)
ob_cube_001.scale = (0.25, 0.5, 0.875)
ob_cube_002.location = (-1.5, 0.0, 4.1)
ob_cube_002.scale = (0.25, 0.5, 0.875)
ob_cube_003.location = (0.0, -1.5, 4.1)
ob_cube_003.rotation_euler = (0.0, 0.0, 1.571)
ob_cube_003.scale = (0.25, 0.5, 0.875)
ob_cube_004.location = (0.0, 1.5, 4.1)
ob_cube_004.rotation_euler = (0.0, 0.0, 1.571)
ob_cube_004.scale = (0.25, 0.5, 0.875)

# ---- collection membership
col_collection.objects.link(ob_sockel)
col_collection.objects.link(ob_links)
col_collection.objects.link(ob_rechts)
col_collection.objects.link(ob_vorne)
col_collection.objects.link(ob_hinten)
col_collection.objects.link(ob_cube)
col_collection.objects.link(ob_cube_001)
col_collection.objects.link(ob_cube_002)
col_collection.objects.link(ob_cube_003)
col_collection.objects.link(ob_cube_004)

# ---- scene / render settings (as saved in the file)
scene.frame_start = 1; scene.frame_end = 100; scene.frame_set(1)
scene.render.engine = 'BLENDER_EEVEE_NEXT'
bpy.context.view_layer.update()

# ---- added for rendering (the .blend has no active camera and no usable light): camera, sun
cam_auto = bpy.data.cameras.new('AutoCamera')
cam_auto.lens = 50.0
cam_auto.sensor_width = 36.0
cam_auto.clip_end = 1000.0
ob_auto_camera = bpy.data.objects.new('AutoCamera', cam_auto)
scene.collection.objects.link(ob_auto_camera)
ob_auto_camera.location = (7.2999, -8.75988, 8.58992)
ob_auto_camera.rotation_euler = (1.09748, -7.21219e-08, 0.694738)
scene.camera = ob_auto_camera
light_auto_sun = bpy.data.lights.new('AutoSun', 'SUN')
light_auto_sun.energy = 3.0
light_auto_sun.angle = 0.0523599
ob_auto_sun = bpy.data.objects.new('AutoSun', light_auto_sun)
scene.collection.objects.link(ob_auto_sun)
ob_auto_sun.rotation_euler = (0.872665, 0.174533, 0.523599)
bpy.context.view_layer.update()
